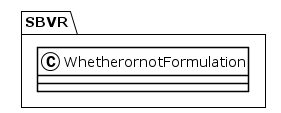

The diagram above was rendered by PlantUML. Its source (embedded in the PNG):
@startuml
!theme plain
package SBVR {
class WhetherornotFormulation {
}
}
@enduml